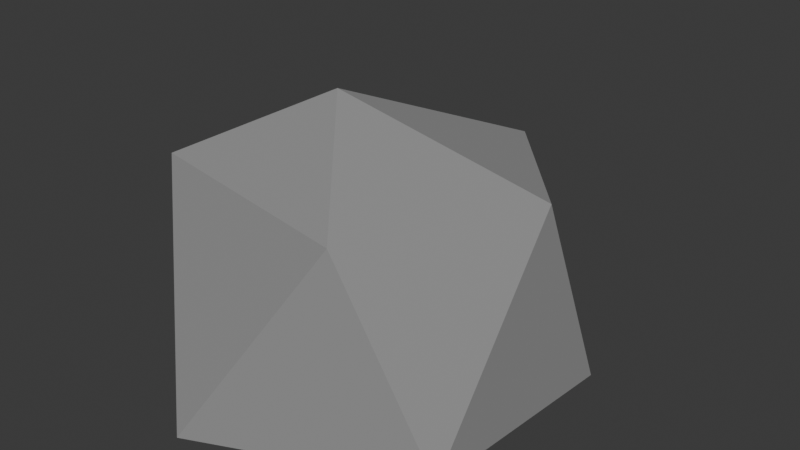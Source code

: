 # Source: stone1.blend  (saved by Blender 4.2.66; exported with 4.5.12 LTS)
import bpy
from mathutils import Matrix  # noqa: F401  (used for matrix-valued properties, if any)

bpy.ops.wm.read_factory_settings(use_empty=True)
scene = bpy.context.scene
scene.name = 'Scene'

# ---- collections
col_collection = bpy.data.collections.new('Collection'); scene.collection.children.link(col_collection)

# ---- materials (node trees are filled in below, after node groups)
mat_stone = bpy.data.materials.new('stone')

# ---- material node trees
mat_stone.use_nodes = True; mat_stone.node_tree.nodes.clear()
_N = mat_stone.node_tree.nodes; _L = mat_stone.node_tree.links
n0 = _N.new('ShaderNodeBsdfPrincipled'); n0.name = 'Principled BSDF'; n0.location = (10, 300)
n0.inputs[0].default_value = (0.2798, 0.2798, 0.2798, 1.0)
n0.inputs[2].default_value = 0.8
n1 = _N.new('ShaderNodeOutputMaterial'); n1.name = 'Material Output'; n1.location = (300, 300)
_L.new(n0.outputs[0], n1.inputs[0])
n1.is_active_output = True

# ---- world
world_world = bpy.data.worlds.new('World'); scene.world = world_world
world_world.use_nodes = True; world_world.node_tree.nodes.clear()
_N = world_world.node_tree.nodes; _L = world_world.node_tree.links
n0 = _N.new('ShaderNodeOutputWorld'); n0.name = 'World Output'; n0.location = (300, 300)
n1 = _N.new('ShaderNodeBackground'); n1.name = 'Background'; n1.location = (10, 300)
n1.inputs[0].default_value = (0.05088, 0.05088, 0.05088, 1.0)
_L.new(n1.outputs[0], n0.inputs[0])
n0.is_active_output = True
world_world.color = (0.05088, 0.05088, 0.05088)
world_world.sun_shadow_jitter_overblur = 0.0

# ---- meshes
me_icosphere = bpy.data.meshes.new('Icosphere')
me_icosphere.from_pydata([(0.2621, -0.173, -0.1789), (-0.1106, -0.3403, -0.1789), (-0.2875, -0.01559, -0.1789), (-0.2127, 0.4765, -0.1789), (0.2894, 0.2103, -0.1789), (0.1106, -0.2254, 0.1789), (-0.3018, -0.1483, 0.1789), (-0.2545, 0.1843, 0.1789), (0.0817, 0.2889, 0.1789), (0.268, 0.0827, 0.1789), (-0.07357, 0.0, 0.3003)], [], [(0, 4, 9), (1, 0, 5), (2, 1, 6), (3, 2, 7), (4, 3, 8), (0, 9, 5), (1, 5, 6), (2, 6, 7), (3, 7, 8), (4, 8, 9), (5, 9, 10), (6, 5, 10), (7, 6, 10), (8, 7, 10), (9, 8, 10), (0, 1, 2, 3, 4)])
_uv = me_icosphere.uv_layers.new(name='UVMap')
_uv.uv.foreach_set('vector', [0.2727, 0.1575, 0.4545, 0.1575, 0.3636, 0.3149, 0.09091, 0.1575, 0.2727, 0.1575, 0.1818, 0.3149, 0.8182, 0.1575, 1.0, 0.1575, 0.9091, 0.3149, 0.6364, 0.1575, 0.8182, 0.1575, 0.7273, 0.3149, 0.4545, 0.1575, 0.6364, 0.1575, 0.5455, 0.3149, 0.2727, 0.1575, 0.3636, 0.3149, 0.1818, 0.3149, 0.09091, 0.1575, 0.1818, 0.3149, 0.0, 0.3149, 0.8182, 0.1575, 0.9091, 0.3149, 0.7273, 0.3149, 0.6364, 0.1575, 0.7273, 0.3149, 0.5455, 0.3149, 0.4545, 0.1575, 0.5455, 0.3149, 0.3636, 0.3149, 0.1818, 0.3149, 0.3636, 0.3149, 0.2727, 0.4724, 0.0, 0.3149, 0.1818, 0.3149, 0.09091, 0.4724, 0.7273, 0.3149, 0.9091, 0.3149, 0.8182, 0.4724, 0.5455, 0.3149, 0.7273, 0.3149, 0.6364, 0.4724, 0.3636, 0.3149, 0.5455, 0.3149, 0.4545, 0.4724, 0.2727, 0.1575, 1.0, 0.1575, 0.8182, 0.1575, 0.6364, 0.1575, 0.4545, 0.1575])
me_icosphere.materials.append(mat_stone)
me_icosphere.update()

# ---- objects
ob_rock_col = bpy.data.objects.new('rock-col', me_icosphere)

# ---- transforms, parenting, visibility, modifiers, constraints
ob_rock_col.location = (0.0, 0.0, 0.0)

# ---- collection membership
col_collection.objects.link(ob_rock_col)

# ---- scene / render settings (as saved in the file)
scene.frame_start = 1; scene.frame_end = 250; scene.frame_set(1)
scene.render.engine = 'BLENDER_EEVEE_NEXT'
bpy.context.view_layer.update()

# ---- added for rendering (the .blend has no active camera and no usable light): camera, sun
cam_auto = bpy.data.cameras.new('AutoCamera')
cam_auto.lens = 50.0
cam_auto.sensor_width = 36.0
cam_auto.clip_end = 1000.0
ob_auto_camera = bpy.data.objects.new('AutoCamera', cam_auto)
scene.collection.objects.link(ob_auto_camera)
ob_auto_camera.location = (1.02671, -1.17135, 0.887019)
ob_auto_camera.rotation_euler = (1.09748, -7.21219e-08, 0.694738)
scene.camera = ob_auto_camera
light_auto_sun = bpy.data.lights.new('AutoSun', 'SUN')
light_auto_sun.energy = 3.0
light_auto_sun.angle = 0.0523599
ob_auto_sun = bpy.data.objects.new('AutoSun', light_auto_sun)
scene.collection.objects.link(ob_auto_sun)
ob_auto_sun.rotation_euler = (0.872665, 0.174533, 0.523599)
bpy.context.view_layer.update()

